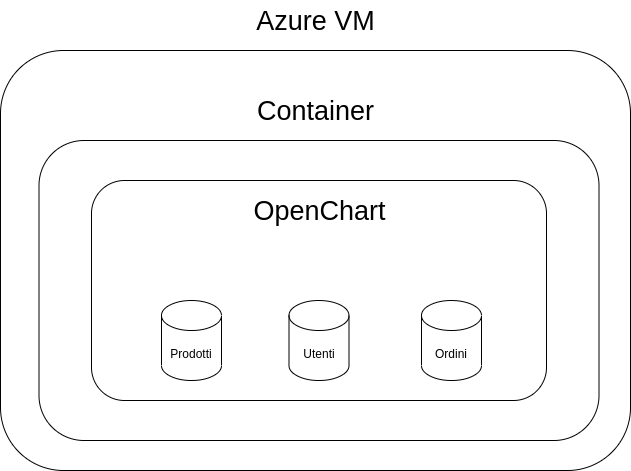

The diagram above was exported from draw.io. Its source (the exported page's mxGraphModel, read from the mxfile embedded in the PNG):
<mxGraphModel dx="1422" dy="878" grid="1" gridSize="10" guides="1" tooltips="1" connect="1" arrows="1" fold="1" page="1" pageScale="1" pageWidth="827" pageHeight="1169" math="0" shadow="0">
  <root>
    <mxCell id="0" />
    <mxCell id="1" parent="0" />
    <mxCell id="OfY6Mih8385_4CWWzd4J-1" value="" style="rounded=1;whiteSpace=wrap;html=1;fillColor=none;" parent="1" vertex="1">
      <mxGeometry x="190" y="400" width="455" height="220" as="geometry" />
    </mxCell>
    <mxCell id="OfY6Mih8385_4CWWzd4J-2" value="&lt;font style=&quot;font-size: 27px&quot;&gt;OpenChart&lt;/font&gt;" style="text;html=1;align=center;verticalAlign=middle;resizable=0;points=[];autosize=1;strokeColor=none;fillColor=none;" parent="1" vertex="1">
      <mxGeometry x="342.5" y="420" width="150" height="20" as="geometry" />
    </mxCell>
    <mxCell id="OfY6Mih8385_4CWWzd4J-4" value="Ordini" style="shape=cylinder3;whiteSpace=wrap;html=1;boundedLbl=1;backgroundOutline=1;size=15;fillColor=none;" parent="1" vertex="1">
      <mxGeometry x="520" y="520" width="60" height="80" as="geometry" />
    </mxCell>
    <mxCell id="OfY6Mih8385_4CWWzd4J-5" value="Utenti" style="shape=cylinder3;whiteSpace=wrap;html=1;boundedLbl=1;backgroundOutline=1;size=15;fillColor=none;" parent="1" vertex="1">
      <mxGeometry x="387.5" y="520" width="60" height="80" as="geometry" />
    </mxCell>
    <mxCell id="OfY6Mih8385_4CWWzd4J-6" value="Prodotti" style="shape=cylinder3;whiteSpace=wrap;html=1;boundedLbl=1;backgroundOutline=1;size=15;fillColor=none;" parent="1" vertex="1">
      <mxGeometry x="260" y="520" width="60" height="80" as="geometry" />
    </mxCell>
    <mxCell id="OfY6Mih8385_4CWWzd4J-10" value="" style="rounded=1;whiteSpace=wrap;html=1;fontSize=27;fillColor=none;" parent="1" vertex="1">
      <mxGeometry x="137.5" y="360" width="560" height="300" as="geometry" />
    </mxCell>
    <mxCell id="OfY6Mih8385_4CWWzd4J-11" value="Container" style="text;html=1;align=center;verticalAlign=middle;resizable=0;points=[];autosize=1;strokeColor=none;fillColor=none;fontSize=27;" parent="1" vertex="1">
      <mxGeometry x="349" y="310" width="130" height="40" as="geometry" />
    </mxCell>
    <mxCell id="OfY6Mih8385_4CWWzd4J-12" value="" style="rounded=1;whiteSpace=wrap;html=1;fontSize=27;fillColor=none;" parent="1" vertex="1">
      <mxGeometry x="99" y="270" width="630" height="420" as="geometry" />
    </mxCell>
    <mxCell id="OfY6Mih8385_4CWWzd4J-13" value="Azure VM" style="text;html=1;align=center;verticalAlign=middle;resizable=0;points=[];autosize=1;strokeColor=none;fillColor=none;fontSize=27;" parent="1" vertex="1">
      <mxGeometry x="349" y="220" width="130" height="40" as="geometry" />
    </mxCell>
  </root>
</mxGraphModel>